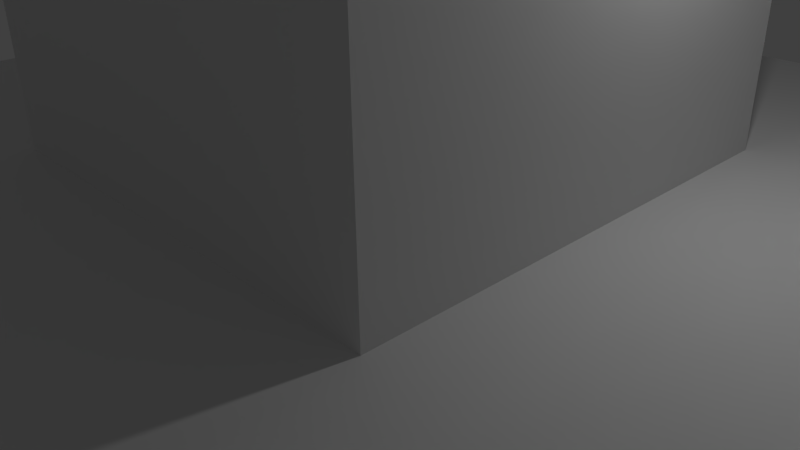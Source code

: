 # Source: raquette.blend  (saved by Blender 2.72.0; exported with 4.5.12 LTS)
import bpy
from mathutils import Matrix  # noqa: F401  (used for matrix-valued properties, if any)

bpy.ops.wm.read_factory_settings(use_empty=True)
scene = bpy.context.scene
scene.name = 'Scene'

# ---- collections
col_collection_1 = bpy.data.collections.new('Collection 1'); scene.collection.children.link(col_collection_1)

# ---- world
world_world = bpy.data.worlds.new('World'); scene.world = world_world
world_world.color = (0.05088, 0.05088, 0.05088)
world_world.use_sun_shadow = False
world_world.sun_shadow_jitter_overblur = 0.0
world_world.cycles.sampling_method = 'MANUAL'
world_world.cycles.sample_map_resolution = 256

# ---- cameras
cam_camera = bpy.data.cameras.new('Camera')
cam_camera.clip_end = 100.0
cam_camera.lens = 35.0
cam_camera.sensor_width = 32.0
cam_camera.sensor_height = 18.0
cam_camera.ortho_scale = 7.314
cam_camera.dof.focus_distance = 0.0
cam_camera.dof.aperture_fstop = 128.0

# ---- lights
light_lamp = bpy.data.lights.new('Lamp', 'POINT')
light_lamp.transmission_factor = 0.0
light_lamp.cutoff_distance = 30.0
light_lamp.energy = 100.0
light_lamp.shadow_buffer_clip_start = 1.001
light_lamp.shadow_soft_size = 0.1
light_lamp.shadow_maximum_resolution = 0.006
light_lamp.use_absolute_resolution = True
light_lamp.cycles.use_multiple_importance_sampling = False

# ---- meshes
me_cube_002 = bpy.data.meshes.new('Cube.002')
me_cube_002.from_pydata([(-100.0, -100.0, -100.0), (-100.0, 100.0, -100.0), (100.0, 100.0, -100.0), (100.0, -100.0, -100.0), (-100.0, -100.0, 100.0), (-100.0, 100.0, 100.0), (100.0, 100.0, 100.0), (100.0, -100.0, 100.0)], [], [(4, 5, 1, 0), (5, 6, 2, 1), (6, 7, 3, 2), (7, 4, 0, 3), (0, 1, 2, 3), (7, 6, 5, 4)])
me_cube_002.use_remesh_preserve_volume = False
me_cube_002.use_remesh_preserve_attributes = False
me_cube_002.use_mirror_vertex_groups = False
me_cube_002.update()
me_cube_001 = bpy.data.meshes.new('Cube.001')
me_cube_001.from_pydata([(-100.0, -100.0, -100.0), (-100.0, 100.0, -100.0), (100.0, 100.0, -100.0), (100.0, -100.0, -100.0), (-100.0, -100.0, 100.0), (-100.0, 100.0, 100.0), (100.0, 100.0, 100.0), (100.0, -100.0, 100.0)], [], [(4, 5, 1, 0), (5, 6, 2, 1), (6, 7, 3, 2), (7, 4, 0, 3), (0, 1, 2, 3), (7, 6, 5, 4)])
me_cube_001.use_remesh_preserve_volume = False
me_cube_001.use_remesh_preserve_attributes = False
me_cube_001.use_mirror_vertex_groups = False
me_cube_001.update()

# ---- objects
ob_socle = bpy.data.objects.new('Socle', me_cube_002)
ob_cube_001 = bpy.data.objects.new('Cube.001', me_cube_001)
ob_lamp = bpy.data.objects.new('Lamp', light_lamp)
ob_camera = bpy.data.objects.new('Camera', cam_camera)

# ---- transforms, parenting, visibility, modifiers, constraints
ob_socle.location = (0.0, 0.0, 0.0)
ob_socle.scale = (0.07, 0.07, 0.015)
ob_socle.lineart.crease_threshold = 0.0
ob_cube_001.location = (0.2428, 0.01989, 10.35)
ob_cube_001.scale = (0.03, 0.03, 0.09)
ob_cube_001.lineart.crease_threshold = 0.0
ob_lamp.location = (4.076, 1.005, 5.904)
ob_lamp.rotation_euler = (0.6503, 0.05522, 1.866)
ob_lamp.lock_rotations_4d = False
ob_lamp.empty_display_type = 'ARROWS'
ob_lamp.color = (0.0, 0.0, 0.0, 0.0)
ob_lamp.lineart.crease_threshold = 0.0
ob_camera.location = (7.481, -6.508, 5.344)
ob_camera.rotation_euler = (1.109, 0.01082, 0.8149)
ob_camera.lock_rotations_4d = False
ob_camera.empty_display_type = 'ARROWS'
ob_camera.color = (0.0, 0.0, 0.0, 0.0)
ob_camera.display_type = 'WIRE'
ob_camera.lineart.crease_threshold = 0.0

# ---- collection membership
col_collection_1.objects.link(ob_socle)
col_collection_1.objects.link(ob_cube_001)
col_collection_1.objects.link(ob_lamp)
col_collection_1.objects.link(ob_camera)

# ---- scene / render settings (as saved in the file)
scene.camera = ob_camera
scene.frame_start = 1; scene.frame_end = 250; scene.frame_set(1)
scene.render.engine = 'BLENDER_EEVEE_NEXT'
scene.render.resolution_percentage = 50
scene.render.dither_intensity = 0.0
scene.cycles.use_denoising = False
scene.cycles.samples = 10
scene.cycles.sampling_pattern = 'TABULATED_SOBOL'
scene.cycles.light_sampling_threshold = 0.0
scene.cycles.use_adaptive_sampling = False
scene.cycles.use_light_tree = False
scene.cycles.blur_glossy = 0.0
scene.cycles.pixel_filter_type = 'GAUSSIAN'
scene.cycles.sample_clamp_indirect = 0.0
scene.view_settings.view_transform = 'Standard'
bpy.context.view_layer.update()
